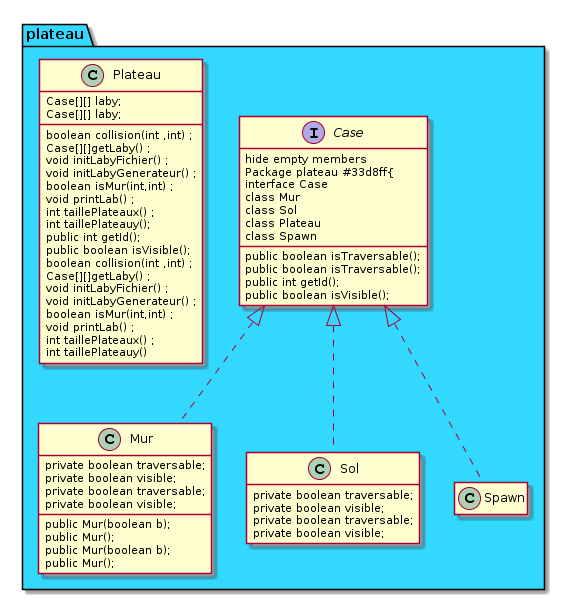

The diagram above was rendered by PlantUML. Its source (embedded in the PNG):
@startuml
hide empty members
Package plateau #33d8ff{
interface Case
class Mur
class Sol
class Plateau
class Spawn
Case<|..Mur
Case<|..Sol
Case<|..Spawn
}

interface Case{
public boolean isTraversable();
hide empty members
Package plateau #33d8ff{
interface Case
class Mur
class Sol
class Plateau
class Spawn
}

interface Case{
public boolean isTraversable();
public int getId();
public boolean isVisible();
}
class Mur{
private boolean traversable;
private boolean visible;
public Mur(boolean b);
public Mur();
}
class Sol{
private boolean traversable;
private boolean visible;
}
class Plateau{
Case[][] laby;
boolean collision(int ,int) ;
Case[][]getLaby() ;
void initLabyFichier() ;
void initLabyGenerateur() ;
boolean isMur(int,int) ;
void printLab() ;
int taillePlateaux() ;
int taillePlateauy();
public int getId();
public boolean isVisible();
}
class Mur{
private boolean traversable;
private boolean visible;
public Mur(boolean b);
public Mur();
}
class Sol{
private boolean traversable;
private boolean visible;
}
class Plateau{
Case[][] laby;
boolean collision(int ,int) ;
Case[][]getLaby() ;
void initLabyFichier() ;
void initLabyGenerateur() ;
boolean isMur(int,int) ;
void printLab() ;
int taillePlateaux() ;
int taillePlateauy()
}
@enduml